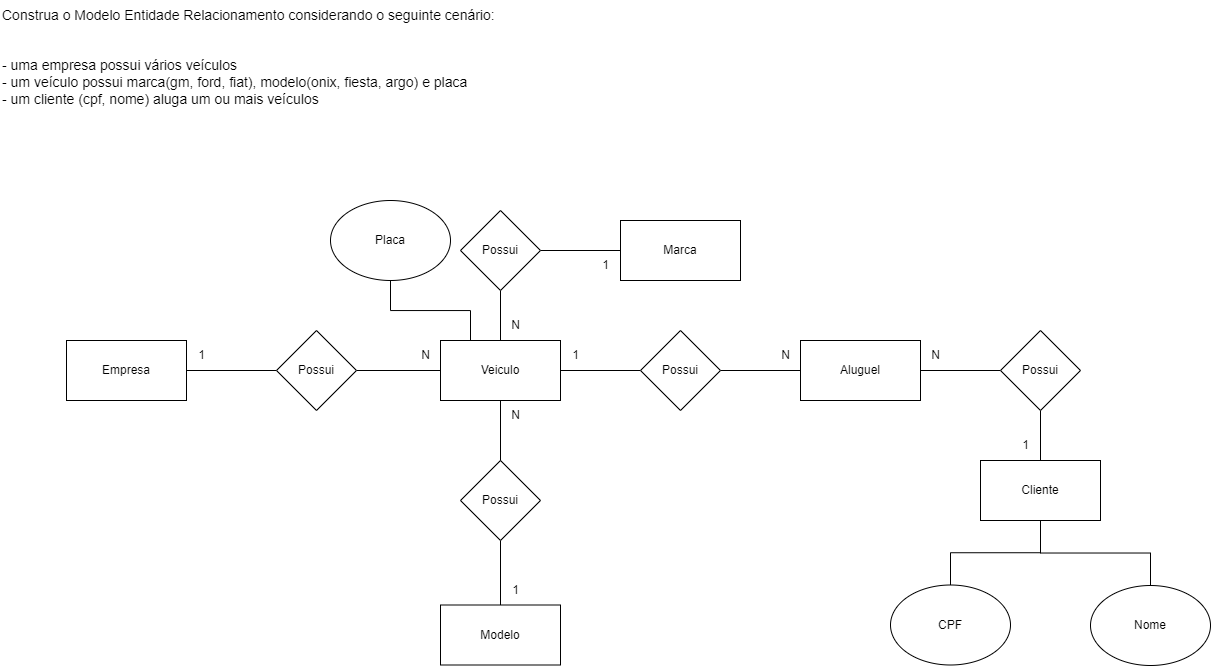

The diagram above was exported from draw.io. Its source (the exported page's mxGraphModel, read from the mxfile embedded in the PNG):
<mxGraphModel dx="838" dy="461" grid="1" gridSize="10" guides="1" tooltips="1" connect="1" arrows="1" fold="1" page="1" pageScale="1" pageWidth="827" pageHeight="1169" math="0" shadow="0">
  <root>
    <mxCell id="0" />
    <mxCell id="1" parent="0" />
    <mxCell id="xqMYWfbBN8fXqlEZE_Ib-1" value="Construa o Modelo Entidade Relacionamento considerando o seguinte cenário:&#10;&#10;&#10;- uma empresa possui vários veículos&#10;- um veículo possui marca(gm, ford, fiat), modelo(onix, fiesta, argo) e placa&#10;- um cliente (cpf, nome) aluga um ou mais veículos" style="text;whiteSpace=wrap;fontSize=14;" vertex="1" parent="1">
      <mxGeometry width="710" height="120" as="geometry" />
    </mxCell>
    <mxCell id="xqMYWfbBN8fXqlEZE_Ib-30" style="edgeStyle=orthogonalEdgeStyle;rounded=0;orthogonalLoop=1;jettySize=auto;html=1;entryX=0;entryY=0.5;entryDx=0;entryDy=0;endArrow=none;endFill=0;" edge="1" parent="1" source="xqMYWfbBN8fXqlEZE_Ib-2" target="xqMYWfbBN8fXqlEZE_Ib-14">
      <mxGeometry relative="1" as="geometry" />
    </mxCell>
    <mxCell id="xqMYWfbBN8fXqlEZE_Ib-2" value="Aluguel" style="rounded=0;whiteSpace=wrap;html=1;" vertex="1" parent="1">
      <mxGeometry x="800" y="340" width="120" height="60" as="geometry" />
    </mxCell>
    <mxCell id="xqMYWfbBN8fXqlEZE_Ib-28" style="edgeStyle=orthogonalEdgeStyle;rounded=0;orthogonalLoop=1;jettySize=auto;html=1;entryX=0.5;entryY=1;entryDx=0;entryDy=0;endArrow=none;endFill=0;" edge="1" parent="1" source="xqMYWfbBN8fXqlEZE_Ib-3" target="xqMYWfbBN8fXqlEZE_Ib-16">
      <mxGeometry relative="1" as="geometry" />
    </mxCell>
    <mxCell id="xqMYWfbBN8fXqlEZE_Ib-3" value="Modelo" style="rounded=0;whiteSpace=wrap;html=1;" vertex="1" parent="1">
      <mxGeometry x="440" y="604.5" width="120" height="60" as="geometry" />
    </mxCell>
    <mxCell id="xqMYWfbBN8fXqlEZE_Ib-31" style="edgeStyle=orthogonalEdgeStyle;rounded=0;orthogonalLoop=1;jettySize=auto;html=1;entryX=0.5;entryY=1;entryDx=0;entryDy=0;endArrow=none;endFill=0;" edge="1" parent="1" source="xqMYWfbBN8fXqlEZE_Ib-4" target="xqMYWfbBN8fXqlEZE_Ib-14">
      <mxGeometry relative="1" as="geometry" />
    </mxCell>
    <mxCell id="xqMYWfbBN8fXqlEZE_Ib-4" value="Cliente" style="rounded=0;whiteSpace=wrap;html=1;" vertex="1" parent="1">
      <mxGeometry x="980" y="460" width="120" height="60" as="geometry" />
    </mxCell>
    <mxCell id="xqMYWfbBN8fXqlEZE_Ib-22" style="edgeStyle=orthogonalEdgeStyle;rounded=0;orthogonalLoop=1;jettySize=auto;html=1;entryX=0.5;entryY=1;entryDx=0;entryDy=0;endArrow=none;endFill=0;" edge="1" parent="1" source="xqMYWfbBN8fXqlEZE_Ib-5" target="xqMYWfbBN8fXqlEZE_Ib-17">
      <mxGeometry relative="1" as="geometry">
        <Array as="points">
          <mxPoint x="470" y="310" />
          <mxPoint x="390" y="310" />
        </Array>
      </mxGeometry>
    </mxCell>
    <mxCell id="xqMYWfbBN8fXqlEZE_Ib-23" style="edgeStyle=orthogonalEdgeStyle;rounded=0;orthogonalLoop=1;jettySize=auto;html=1;entryX=0.5;entryY=1;entryDx=0;entryDy=0;endArrow=none;endFill=0;" edge="1" parent="1" source="xqMYWfbBN8fXqlEZE_Ib-5" target="xqMYWfbBN8fXqlEZE_Ib-13">
      <mxGeometry relative="1" as="geometry" />
    </mxCell>
    <mxCell id="xqMYWfbBN8fXqlEZE_Ib-25" style="edgeStyle=orthogonalEdgeStyle;rounded=0;orthogonalLoop=1;jettySize=auto;html=1;entryX=0;entryY=0.5;entryDx=0;entryDy=0;endArrow=none;endFill=0;" edge="1" parent="1" source="xqMYWfbBN8fXqlEZE_Ib-5" target="xqMYWfbBN8fXqlEZE_Ib-12">
      <mxGeometry relative="1" as="geometry" />
    </mxCell>
    <mxCell id="xqMYWfbBN8fXqlEZE_Ib-5" value="Veiculo" style="rounded=0;whiteSpace=wrap;html=1;" vertex="1" parent="1">
      <mxGeometry x="440" y="340" width="120" height="60" as="geometry" />
    </mxCell>
    <mxCell id="xqMYWfbBN8fXqlEZE_Ib-6" value="Marca" style="rounded=0;whiteSpace=wrap;html=1;" vertex="1" parent="1">
      <mxGeometry x="620" y="220" width="120" height="60" as="geometry" />
    </mxCell>
    <mxCell id="xqMYWfbBN8fXqlEZE_Ib-21" style="edgeStyle=orthogonalEdgeStyle;rounded=0;orthogonalLoop=1;jettySize=auto;html=1;entryX=0;entryY=0.5;entryDx=0;entryDy=0;endArrow=none;endFill=0;" edge="1" parent="1" source="xqMYWfbBN8fXqlEZE_Ib-7" target="xqMYWfbBN8fXqlEZE_Ib-15">
      <mxGeometry relative="1" as="geometry" />
    </mxCell>
    <mxCell id="xqMYWfbBN8fXqlEZE_Ib-7" value="Empresa" style="rounded=0;whiteSpace=wrap;html=1;" vertex="1" parent="1">
      <mxGeometry x="66" y="340" width="120" height="60" as="geometry" />
    </mxCell>
    <mxCell id="xqMYWfbBN8fXqlEZE_Ib-29" style="edgeStyle=orthogonalEdgeStyle;rounded=0;orthogonalLoop=1;jettySize=auto;html=1;entryX=0;entryY=0.5;entryDx=0;entryDy=0;endArrow=none;endFill=0;" edge="1" parent="1" source="xqMYWfbBN8fXqlEZE_Ib-12" target="xqMYWfbBN8fXqlEZE_Ib-2">
      <mxGeometry relative="1" as="geometry" />
    </mxCell>
    <mxCell id="xqMYWfbBN8fXqlEZE_Ib-12" value="Possui" style="rhombus;whiteSpace=wrap;html=1;" vertex="1" parent="1">
      <mxGeometry x="640" y="330" width="80" height="80" as="geometry" />
    </mxCell>
    <mxCell id="xqMYWfbBN8fXqlEZE_Ib-41" style="edgeStyle=orthogonalEdgeStyle;rounded=0;orthogonalLoop=1;jettySize=auto;html=1;entryX=0;entryY=0.5;entryDx=0;entryDy=0;endArrow=none;endFill=0;" edge="1" parent="1" source="xqMYWfbBN8fXqlEZE_Ib-13" target="xqMYWfbBN8fXqlEZE_Ib-6">
      <mxGeometry relative="1" as="geometry" />
    </mxCell>
    <mxCell id="xqMYWfbBN8fXqlEZE_Ib-13" value="Possui" style="rhombus;whiteSpace=wrap;html=1;" vertex="1" parent="1">
      <mxGeometry x="460" y="210" width="80" height="80" as="geometry" />
    </mxCell>
    <mxCell id="xqMYWfbBN8fXqlEZE_Ib-14" value="Possui" style="rhombus;whiteSpace=wrap;html=1;" vertex="1" parent="1">
      <mxGeometry x="1000" y="330" width="80" height="80" as="geometry" />
    </mxCell>
    <mxCell id="xqMYWfbBN8fXqlEZE_Ib-24" style="edgeStyle=orthogonalEdgeStyle;rounded=0;orthogonalLoop=1;jettySize=auto;html=1;entryX=0;entryY=0.5;entryDx=0;entryDy=0;endArrow=none;endFill=0;" edge="1" parent="1" source="xqMYWfbBN8fXqlEZE_Ib-15" target="xqMYWfbBN8fXqlEZE_Ib-5">
      <mxGeometry relative="1" as="geometry" />
    </mxCell>
    <mxCell id="xqMYWfbBN8fXqlEZE_Ib-15" value="Possui" style="rhombus;whiteSpace=wrap;html=1;" vertex="1" parent="1">
      <mxGeometry x="276" y="330" width="80" height="80" as="geometry" />
    </mxCell>
    <mxCell id="xqMYWfbBN8fXqlEZE_Ib-27" style="edgeStyle=orthogonalEdgeStyle;rounded=0;orthogonalLoop=1;jettySize=auto;html=1;entryX=0.5;entryY=1;entryDx=0;entryDy=0;endArrow=none;endFill=0;" edge="1" parent="1" source="xqMYWfbBN8fXqlEZE_Ib-16" target="xqMYWfbBN8fXqlEZE_Ib-5">
      <mxGeometry relative="1" as="geometry" />
    </mxCell>
    <mxCell id="xqMYWfbBN8fXqlEZE_Ib-16" value="Possui" style="rhombus;whiteSpace=wrap;html=1;" vertex="1" parent="1">
      <mxGeometry x="460" y="460" width="80" height="80" as="geometry" />
    </mxCell>
    <mxCell id="xqMYWfbBN8fXqlEZE_Ib-17" value="Placa" style="ellipse;whiteSpace=wrap;html=1;" vertex="1" parent="1">
      <mxGeometry x="330" y="200" width="120" height="80" as="geometry" />
    </mxCell>
    <mxCell id="xqMYWfbBN8fXqlEZE_Ib-32" style="edgeStyle=orthogonalEdgeStyle;rounded=0;orthogonalLoop=1;jettySize=auto;html=1;entryX=0.5;entryY=1;entryDx=0;entryDy=0;endArrow=none;endFill=0;" edge="1" parent="1" source="xqMYWfbBN8fXqlEZE_Ib-18" target="xqMYWfbBN8fXqlEZE_Ib-4">
      <mxGeometry relative="1" as="geometry" />
    </mxCell>
    <mxCell id="xqMYWfbBN8fXqlEZE_Ib-18" value="CPF" style="ellipse;whiteSpace=wrap;html=1;" vertex="1" parent="1">
      <mxGeometry x="890" y="584.5" width="120" height="80" as="geometry" />
    </mxCell>
    <mxCell id="xqMYWfbBN8fXqlEZE_Ib-33" style="edgeStyle=orthogonalEdgeStyle;rounded=0;orthogonalLoop=1;jettySize=auto;html=1;entryX=0.5;entryY=1;entryDx=0;entryDy=0;endArrow=none;endFill=0;" edge="1" parent="1" source="xqMYWfbBN8fXqlEZE_Ib-19" target="xqMYWfbBN8fXqlEZE_Ib-4">
      <mxGeometry relative="1" as="geometry" />
    </mxCell>
    <mxCell id="xqMYWfbBN8fXqlEZE_Ib-19" value="Nome" style="ellipse;whiteSpace=wrap;html=1;" vertex="1" parent="1">
      <mxGeometry x="1090" y="585" width="120" height="80" as="geometry" />
    </mxCell>
    <mxCell id="xqMYWfbBN8fXqlEZE_Ib-34" value="1" style="text;html=1;align=center;verticalAlign=middle;resizable=0;points=[];autosize=1;strokeColor=none;fillColor=none;" vertex="1" parent="1">
      <mxGeometry x="500" y="574.5" width="30" height="30" as="geometry" />
    </mxCell>
    <mxCell id="xqMYWfbBN8fXqlEZE_Ib-35" value="N" style="text;html=1;align=center;verticalAlign=middle;resizable=0;points=[];autosize=1;strokeColor=none;fillColor=none;" vertex="1" parent="1">
      <mxGeometry x="500" y="400" width="30" height="30" as="geometry" />
    </mxCell>
    <mxCell id="xqMYWfbBN8fXqlEZE_Ib-36" value="1" style="text;html=1;align=center;verticalAlign=middle;resizable=0;points=[];autosize=1;strokeColor=none;fillColor=none;" vertex="1" parent="1">
      <mxGeometry x="186" y="340" width="30" height="30" as="geometry" />
    </mxCell>
    <mxCell id="xqMYWfbBN8fXqlEZE_Ib-37" value="N" style="text;html=1;align=center;verticalAlign=middle;resizable=0;points=[];autosize=1;strokeColor=none;fillColor=none;" vertex="1" parent="1">
      <mxGeometry x="410" y="340" width="30" height="30" as="geometry" />
    </mxCell>
    <mxCell id="xqMYWfbBN8fXqlEZE_Ib-39" value="1" style="text;html=1;align=center;verticalAlign=middle;resizable=0;points=[];autosize=1;strokeColor=none;fillColor=none;" vertex="1" parent="1">
      <mxGeometry x="560" y="340" width="30" height="30" as="geometry" />
    </mxCell>
    <mxCell id="xqMYWfbBN8fXqlEZE_Ib-40" value="N" style="text;html=1;align=center;verticalAlign=middle;resizable=0;points=[];autosize=1;strokeColor=none;fillColor=none;" vertex="1" parent="1">
      <mxGeometry x="500" y="310" width="30" height="30" as="geometry" />
    </mxCell>
    <mxCell id="xqMYWfbBN8fXqlEZE_Ib-42" value="1" style="text;html=1;align=center;verticalAlign=middle;resizable=0;points=[];autosize=1;strokeColor=none;fillColor=none;" vertex="1" parent="1">
      <mxGeometry x="590" y="250" width="30" height="30" as="geometry" />
    </mxCell>
    <mxCell id="xqMYWfbBN8fXqlEZE_Ib-43" value="N" style="text;html=1;align=center;verticalAlign=middle;resizable=0;points=[];autosize=1;strokeColor=none;fillColor=none;" vertex="1" parent="1">
      <mxGeometry x="770" y="340" width="30" height="30" as="geometry" />
    </mxCell>
    <mxCell id="xqMYWfbBN8fXqlEZE_Ib-44" value="N" style="text;html=1;align=center;verticalAlign=middle;resizable=0;points=[];autosize=1;strokeColor=none;fillColor=none;" vertex="1" parent="1">
      <mxGeometry x="920" y="340" width="30" height="30" as="geometry" />
    </mxCell>
    <mxCell id="xqMYWfbBN8fXqlEZE_Ib-45" value="1" style="text;html=1;align=center;verticalAlign=middle;resizable=0;points=[];autosize=1;strokeColor=none;fillColor=none;" vertex="1" parent="1">
      <mxGeometry x="1010" y="430" width="30" height="30" as="geometry" />
    </mxCell>
  </root>
</mxGraphModel>